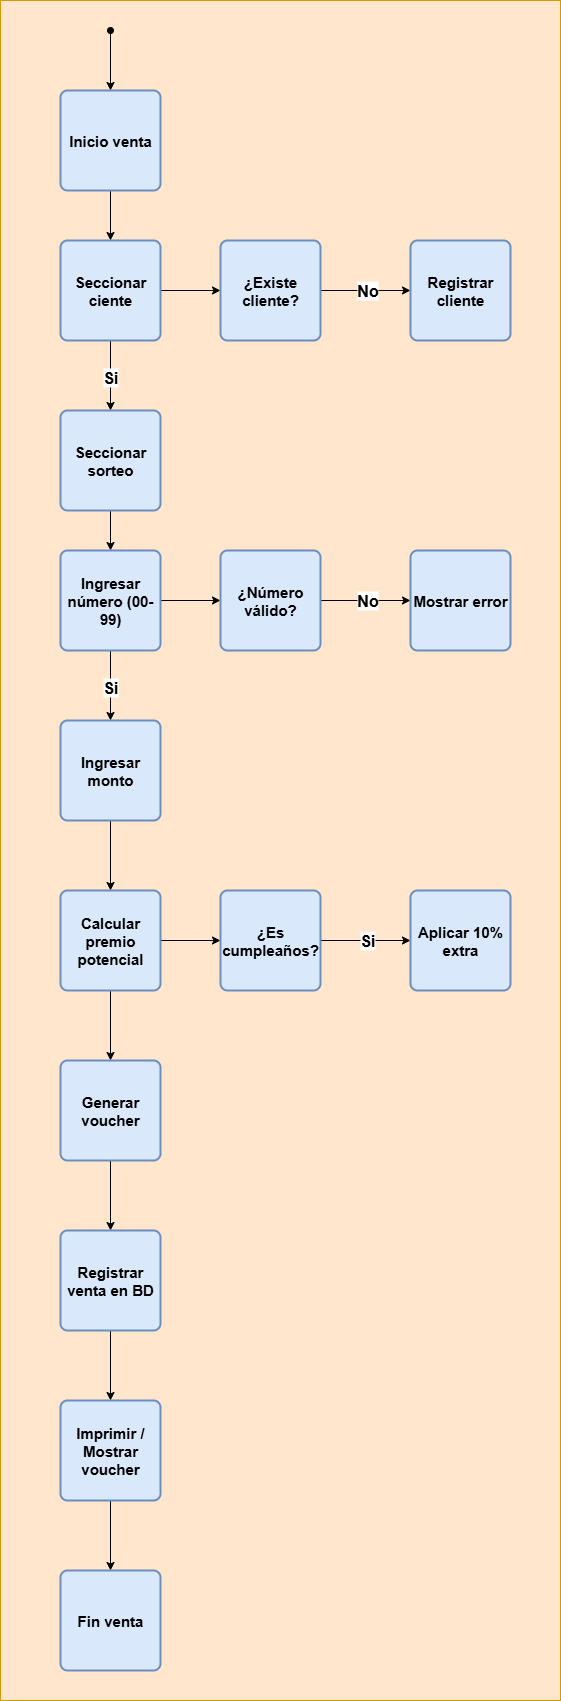

The diagram above was exported from draw.io. Its source (the exported page's mxGraphModel, read from the mxfile embedded in the PNG):
<mxGraphModel dx="3473" dy="2087" grid="1" gridSize="10" guides="1" tooltips="1" connect="1" arrows="1" fold="1" page="1" pageScale="1" pageWidth="827" pageHeight="1169" math="0" shadow="0">
  <root>
    <mxCell id="0" />
    <mxCell id="1" parent="0" />
    <mxCell id="RhrQG_zunQJXS9vtt0QC-35" value="" style="rounded=0;whiteSpace=wrap;html=1;fillColor=#ffe6cc;strokeColor=#d79b00;" vertex="1" parent="1">
      <mxGeometry x="160" y="20" width="560" height="1700" as="geometry" />
    </mxCell>
    <mxCell id="RhrQG_zunQJXS9vtt0QC-2" style="rounded=0;orthogonalLoop=1;jettySize=auto;html=1;endArrow=oval;endFill=1;strokeWidth=1;startArrow=classic;startFill=1;fontSize=1;" edge="1" parent="1" source="RhrQG_zunQJXS9vtt0QC-1">
      <mxGeometry relative="1" as="geometry">
        <mxPoint x="270" y="50" as="targetPoint" />
      </mxGeometry>
    </mxCell>
    <mxCell id="RhrQG_zunQJXS9vtt0QC-4" value="" style="rounded=0;orthogonalLoop=1;jettySize=auto;html=1;entryX=0.5;entryY=0;entryDx=0;entryDy=0;fontSize=16;fontStyle=1" edge="1" parent="1" source="RhrQG_zunQJXS9vtt0QC-1" target="RhrQG_zunQJXS9vtt0QC-3">
      <mxGeometry relative="1" as="geometry" />
    </mxCell>
    <mxCell id="RhrQG_zunQJXS9vtt0QC-1" value="Inicio venta" style="rounded=1;whiteSpace=wrap;html=1;absoluteArcSize=1;arcSize=14;strokeWidth=2;fontStyle=1;fontSize=15;align=center;fillColor=#dae8fc;strokeColor=#6c8ebf;" vertex="1" parent="1">
      <mxGeometry x="220" y="110" width="100" height="100" as="geometry" />
    </mxCell>
    <mxCell id="RhrQG_zunQJXS9vtt0QC-6" style="edgeStyle=orthogonalEdgeStyle;rounded=0;orthogonalLoop=1;jettySize=auto;html=1;entryX=0;entryY=0.5;entryDx=0;entryDy=0;" edge="1" parent="1" source="RhrQG_zunQJXS9vtt0QC-3" target="RhrQG_zunQJXS9vtt0QC-5">
      <mxGeometry relative="1" as="geometry" />
    </mxCell>
    <mxCell id="RhrQG_zunQJXS9vtt0QC-10" value="&lt;b&gt;&lt;font style=&quot;font-size: 16px;&quot;&gt;Si&lt;/font&gt;&lt;/b&gt;" style="edgeStyle=orthogonalEdgeStyle;rounded=0;orthogonalLoop=1;jettySize=auto;html=1;entryX=0.5;entryY=0;entryDx=0;entryDy=0;" edge="1" parent="1" source="RhrQG_zunQJXS9vtt0QC-3" target="RhrQG_zunQJXS9vtt0QC-9">
      <mxGeometry relative="1" as="geometry" />
    </mxCell>
    <mxCell id="RhrQG_zunQJXS9vtt0QC-3" value="Seccionar ciente" style="rounded=1;whiteSpace=wrap;html=1;absoluteArcSize=1;arcSize=14;strokeWidth=2;fontStyle=1;fontSize=15;align=center;fillColor=#dae8fc;strokeColor=#6c8ebf;" vertex="1" parent="1">
      <mxGeometry x="220" y="260" width="100" height="100" as="geometry" />
    </mxCell>
    <mxCell id="RhrQG_zunQJXS9vtt0QC-8" value="No" style="edgeStyle=orthogonalEdgeStyle;rounded=0;orthogonalLoop=1;jettySize=auto;html=1;entryX=0;entryY=0.5;entryDx=0;entryDy=0;fontSize=16;fontStyle=1" edge="1" parent="1" source="RhrQG_zunQJXS9vtt0QC-5" target="RhrQG_zunQJXS9vtt0QC-7">
      <mxGeometry relative="1" as="geometry" />
    </mxCell>
    <mxCell id="RhrQG_zunQJXS9vtt0QC-5" value="¿Existe cliente?" style="rounded=1;whiteSpace=wrap;html=1;absoluteArcSize=1;arcSize=14;strokeWidth=2;fontStyle=1;fontSize=15;align=center;fillColor=#dae8fc;strokeColor=#6c8ebf;" vertex="1" parent="1">
      <mxGeometry x="380" y="260" width="100" height="100" as="geometry" />
    </mxCell>
    <mxCell id="RhrQG_zunQJXS9vtt0QC-7" value="Registrar cliente" style="rounded=1;whiteSpace=wrap;html=1;absoluteArcSize=1;arcSize=14;strokeWidth=2;fontStyle=1;fontSize=15;align=center;fillColor=#dae8fc;strokeColor=#6c8ebf;" vertex="1" parent="1">
      <mxGeometry x="570" y="260" width="100" height="100" as="geometry" />
    </mxCell>
    <mxCell id="RhrQG_zunQJXS9vtt0QC-13" style="rounded=0;orthogonalLoop=1;jettySize=auto;html=1;entryX=0.5;entryY=0;entryDx=0;entryDy=0;" edge="1" parent="1" source="RhrQG_zunQJXS9vtt0QC-9" target="RhrQG_zunQJXS9vtt0QC-11">
      <mxGeometry relative="1" as="geometry" />
    </mxCell>
    <mxCell id="RhrQG_zunQJXS9vtt0QC-9" value="Seccionar sorteo" style="rounded=1;whiteSpace=wrap;html=1;absoluteArcSize=1;arcSize=14;strokeWidth=2;fontStyle=1;fontSize=15;align=center;fillColor=#dae8fc;strokeColor=#6c8ebf;" vertex="1" parent="1">
      <mxGeometry x="220" y="430" width="100" height="100" as="geometry" />
    </mxCell>
    <mxCell id="RhrQG_zunQJXS9vtt0QC-14" style="rounded=0;orthogonalLoop=1;jettySize=auto;html=1;entryX=0;entryY=0.5;entryDx=0;entryDy=0;" edge="1" parent="1" source="RhrQG_zunQJXS9vtt0QC-11" target="RhrQG_zunQJXS9vtt0QC-12">
      <mxGeometry relative="1" as="geometry" />
    </mxCell>
    <mxCell id="RhrQG_zunQJXS9vtt0QC-18" value="Si" style="edgeStyle=orthogonalEdgeStyle;rounded=0;orthogonalLoop=1;jettySize=auto;html=1;entryX=0.5;entryY=0;entryDx=0;entryDy=0;fontStyle=1;fontSize=16;" edge="1" parent="1" source="RhrQG_zunQJXS9vtt0QC-11" target="RhrQG_zunQJXS9vtt0QC-17">
      <mxGeometry relative="1" as="geometry" />
    </mxCell>
    <mxCell id="RhrQG_zunQJXS9vtt0QC-11" value="Ingresar número (00-99)" style="rounded=1;whiteSpace=wrap;html=1;absoluteArcSize=1;arcSize=14;strokeWidth=2;fontStyle=1;fontSize=15;align=center;fillColor=#dae8fc;strokeColor=#6c8ebf;" vertex="1" parent="1">
      <mxGeometry x="220" y="570" width="100" height="100" as="geometry" />
    </mxCell>
    <mxCell id="RhrQG_zunQJXS9vtt0QC-16" value="No" style="edgeStyle=orthogonalEdgeStyle;rounded=0;orthogonalLoop=1;jettySize=auto;html=1;entryX=0;entryY=0.5;entryDx=0;entryDy=0;fontStyle=1;fontSize=16;" edge="1" parent="1" source="RhrQG_zunQJXS9vtt0QC-12" target="RhrQG_zunQJXS9vtt0QC-15">
      <mxGeometry relative="1" as="geometry" />
    </mxCell>
    <mxCell id="RhrQG_zunQJXS9vtt0QC-12" value="¿Número válido?" style="rounded=1;whiteSpace=wrap;html=1;absoluteArcSize=1;arcSize=14;strokeWidth=2;fontStyle=1;fontSize=15;align=center;fillColor=#dae8fc;strokeColor=#6c8ebf;" vertex="1" parent="1">
      <mxGeometry x="380" y="570" width="100" height="100" as="geometry" />
    </mxCell>
    <mxCell id="RhrQG_zunQJXS9vtt0QC-15" value="Mostrar error" style="rounded=1;whiteSpace=wrap;html=1;absoluteArcSize=1;arcSize=14;strokeWidth=2;fontStyle=1;fontSize=15;align=center;fillColor=#dae8fc;strokeColor=#6c8ebf;" vertex="1" parent="1">
      <mxGeometry x="570" y="570" width="100" height="100" as="geometry" />
    </mxCell>
    <mxCell id="RhrQG_zunQJXS9vtt0QC-20" style="edgeStyle=orthogonalEdgeStyle;rounded=0;orthogonalLoop=1;jettySize=auto;html=1;entryX=0.5;entryY=0;entryDx=0;entryDy=0;" edge="1" parent="1" source="RhrQG_zunQJXS9vtt0QC-17" target="RhrQG_zunQJXS9vtt0QC-19">
      <mxGeometry relative="1" as="geometry" />
    </mxCell>
    <mxCell id="RhrQG_zunQJXS9vtt0QC-17" value="Ingresar monto" style="rounded=1;whiteSpace=wrap;html=1;absoluteArcSize=1;arcSize=14;strokeWidth=2;fontStyle=1;fontSize=15;align=center;fillColor=#dae8fc;strokeColor=#6c8ebf;" vertex="1" parent="1">
      <mxGeometry x="220" y="740" width="100" height="100" as="geometry" />
    </mxCell>
    <mxCell id="RhrQG_zunQJXS9vtt0QC-22" style="edgeStyle=orthogonalEdgeStyle;rounded=0;orthogonalLoop=1;jettySize=auto;html=1;entryX=0;entryY=0.5;entryDx=0;entryDy=0;" edge="1" parent="1" source="RhrQG_zunQJXS9vtt0QC-19" target="RhrQG_zunQJXS9vtt0QC-21">
      <mxGeometry relative="1" as="geometry" />
    </mxCell>
    <mxCell id="RhrQG_zunQJXS9vtt0QC-26" style="edgeStyle=orthogonalEdgeStyle;rounded=0;orthogonalLoop=1;jettySize=auto;html=1;entryX=0.5;entryY=0;entryDx=0;entryDy=0;" edge="1" parent="1" source="RhrQG_zunQJXS9vtt0QC-19" target="RhrQG_zunQJXS9vtt0QC-25">
      <mxGeometry relative="1" as="geometry" />
    </mxCell>
    <mxCell id="RhrQG_zunQJXS9vtt0QC-19" value="Calcular premio potencial" style="rounded=1;whiteSpace=wrap;html=1;absoluteArcSize=1;arcSize=14;strokeWidth=2;fontStyle=1;fontSize=15;align=center;fillColor=#dae8fc;strokeColor=#6c8ebf;" vertex="1" parent="1">
      <mxGeometry x="220" y="910" width="100" height="100" as="geometry" />
    </mxCell>
    <mxCell id="RhrQG_zunQJXS9vtt0QC-24" value="Si" style="edgeStyle=orthogonalEdgeStyle;rounded=0;orthogonalLoop=1;jettySize=auto;html=1;entryX=0;entryY=0.5;entryDx=0;entryDy=0;fontStyle=1;fontSize=16;" edge="1" parent="1" source="RhrQG_zunQJXS9vtt0QC-21" target="RhrQG_zunQJXS9vtt0QC-23">
      <mxGeometry relative="1" as="geometry" />
    </mxCell>
    <mxCell id="RhrQG_zunQJXS9vtt0QC-21" value="¿Es cumpleaños?" style="rounded=1;whiteSpace=wrap;html=1;absoluteArcSize=1;arcSize=14;strokeWidth=2;fontStyle=1;fontSize=15;align=center;fillColor=#dae8fc;strokeColor=#6c8ebf;" vertex="1" parent="1">
      <mxGeometry x="380" y="910" width="100" height="100" as="geometry" />
    </mxCell>
    <mxCell id="RhrQG_zunQJXS9vtt0QC-23" value="Aplicar 10% extra" style="rounded=1;whiteSpace=wrap;html=1;absoluteArcSize=1;arcSize=14;strokeWidth=2;fontStyle=1;fontSize=15;align=center;fillColor=#dae8fc;strokeColor=#6c8ebf;" vertex="1" parent="1">
      <mxGeometry x="570" y="910" width="100" height="100" as="geometry" />
    </mxCell>
    <mxCell id="RhrQG_zunQJXS9vtt0QC-29" style="edgeStyle=orthogonalEdgeStyle;rounded=0;orthogonalLoop=1;jettySize=auto;html=1;entryX=0.5;entryY=0;entryDx=0;entryDy=0;" edge="1" parent="1" source="RhrQG_zunQJXS9vtt0QC-25" target="RhrQG_zunQJXS9vtt0QC-28">
      <mxGeometry relative="1" as="geometry" />
    </mxCell>
    <mxCell id="RhrQG_zunQJXS9vtt0QC-25" value="Generar voucher" style="rounded=1;whiteSpace=wrap;html=1;absoluteArcSize=1;arcSize=14;strokeWidth=2;fontStyle=1;fontSize=15;align=center;fillColor=#dae8fc;strokeColor=#6c8ebf;" vertex="1" parent="1">
      <mxGeometry x="220" y="1080" width="100" height="100" as="geometry" />
    </mxCell>
    <mxCell id="RhrQG_zunQJXS9vtt0QC-32" style="edgeStyle=orthogonalEdgeStyle;rounded=0;orthogonalLoop=1;jettySize=auto;html=1;entryX=0.5;entryY=0;entryDx=0;entryDy=0;" edge="1" parent="1" source="RhrQG_zunQJXS9vtt0QC-28" target="RhrQG_zunQJXS9vtt0QC-30">
      <mxGeometry relative="1" as="geometry" />
    </mxCell>
    <mxCell id="RhrQG_zunQJXS9vtt0QC-28" value="Registrar venta en BD" style="rounded=1;whiteSpace=wrap;html=1;absoluteArcSize=1;arcSize=14;strokeWidth=2;fontStyle=1;fontSize=15;align=center;fillColor=#dae8fc;strokeColor=#6c8ebf;" vertex="1" parent="1">
      <mxGeometry x="220" y="1250" width="100" height="100" as="geometry" />
    </mxCell>
    <mxCell id="RhrQG_zunQJXS9vtt0QC-34" style="edgeStyle=orthogonalEdgeStyle;rounded=0;orthogonalLoop=1;jettySize=auto;html=1;entryX=0.5;entryY=0;entryDx=0;entryDy=0;" edge="1" parent="1" source="RhrQG_zunQJXS9vtt0QC-30" target="RhrQG_zunQJXS9vtt0QC-33">
      <mxGeometry relative="1" as="geometry" />
    </mxCell>
    <mxCell id="RhrQG_zunQJXS9vtt0QC-30" value="Imprimir / Mostrar voucher" style="rounded=1;whiteSpace=wrap;html=1;absoluteArcSize=1;arcSize=14;strokeWidth=2;fontStyle=1;fontSize=15;align=center;fillColor=#dae8fc;strokeColor=#6c8ebf;" vertex="1" parent="1">
      <mxGeometry x="220" y="1420" width="100" height="100" as="geometry" />
    </mxCell>
    <mxCell id="RhrQG_zunQJXS9vtt0QC-33" value="Fin venta" style="rounded=1;whiteSpace=wrap;html=1;absoluteArcSize=1;arcSize=14;strokeWidth=2;fontStyle=1;fontSize=15;align=center;fillColor=#dae8fc;strokeColor=#6c8ebf;" vertex="1" parent="1">
      <mxGeometry x="220" y="1590" width="100" height="100" as="geometry" />
    </mxCell>
  </root>
</mxGraphModel>